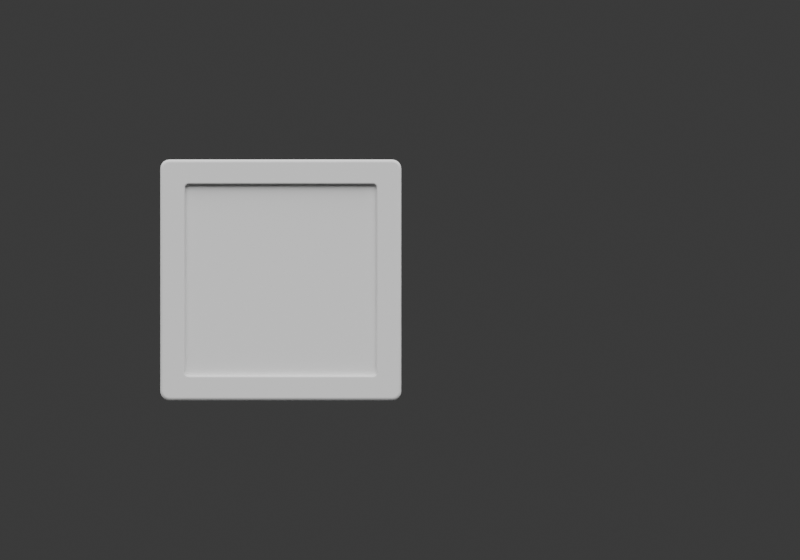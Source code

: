 # Source: KorryBase.blend  (saved by Blender 4.5.90; exported with 4.5.12 LTS)
import bpy
from mathutils import Matrix  # noqa: F401  (used for matrix-valued properties, if any)

bpy.ops.wm.read_factory_settings(use_empty=True)
scene = bpy.context.scene
scene.name = 'Scene'

# ---- collections
col_lightscamera = bpy.data.collections.new('LightsCamera'); scene.collection.children.link(col_lightscamera)
col_korrybase = bpy.data.collections.new('KorryBase'); scene.collection.children.link(col_korrybase)
col_cutouts = bpy.data.collections.new('Cutouts'); scene.collection.children.link(col_cutouts)
col_cutouts.hide_render = True

# ---- materials (node trees are filled in below, after node groups)
mat_blackshinymetal = bpy.data.materials.new('BlackShinyMetal')
mat_korryface = bpy.data.materials.new('KorryFace')

# ---- material node trees

# ---- world
world_world = bpy.data.worlds.new('World'); scene.world = world_world
world_world.use_nodes = True; world_world.node_tree.nodes.clear()
_N = world_world.node_tree.nodes; _L = world_world.node_tree.links
n0 = _N.new('ShaderNodeOutputWorld'); n0.name = 'World Output'; n0.location = (300, 300)
n1 = _N.new('ShaderNodeBackground'); n1.name = 'Background'; n1.location = (10, 300)
n1.inputs[0].default_value = (0.05088, 0.05088, 0.05088, 1.0)
_L.new(n1.outputs[0], n0.inputs[0])
n0.is_active_output = True
world_world.color = (0.05088, 0.05088, 0.05088)
world_world.sun_shadow_jitter_overblur = 0.0

# ---- cameras
cam_camera = bpy.data.cameras.new('Camera')
cam_camera.type = 'ORTHO'
cam_camera.clip_end = 100.0
cam_camera.ortho_scale = 0.079

# ---- lights
light_area_011 = bpy.data.lights.new('Area.011', 'AREA')
light_area_011.energy = 1000.0
light_area_011.size = 1.0
light_area_011.size_y = 1.0

# ---- meshes
me_plane_006 = bpy.data.meshes.new('Plane.006')
me_plane_006.from_pydata([(-0.01173, -0.01236, 0.0), (-0.01236, -0.01173, 0.0), (-0.01195, -0.01233, 0.0), (-0.01211, -0.01225, 0.0), (-0.01225, -0.01211, 0.0), (-0.01233, -0.01195, 0.0), (0.01236, -0.01173, 0.0), (0.01173, -0.01236, 0.0), (0.01233, -0.01195, 0.0), (0.01225, -0.01211, 0.0), (0.01211, -0.01225, 0.0), (0.01195, -0.01233, 0.0), (-0.01173, 0.01236, 0.0), (-0.01236, 0.01173, 0.0), (-0.01195, 0.01233, 0.0), (-0.01211, 0.01225, 0.0), (-0.01225, 0.01211, 0.0), (-0.01233, 0.01195, 0.0), (0.01173, 0.01236, 0.0), (0.01236, 0.01173, 0.0), (0.01195, 0.01233, 0.0), (0.01211, 0.01225, 0.0), (0.01225, 0.01211, 0.0), (0.01233, 0.01195, 0.0), (-0.0127, 0.01176, -0.002977), (-0.0127, -0.01176, -0.002977), (-0.01265, -0.01205, -0.002977), (-0.01252, -0.01231, -0.002977), (-0.01231, -0.01252, -0.002977), (-0.01205, -0.01265, -0.002977), (-0.01176, -0.0127, -0.002977), (0.01176, -0.0127, -0.002977), (0.01205, -0.01265, -0.002977), (0.01231, -0.01252, -0.002977), (0.01252, -0.01231, -0.002977), (0.01265, -0.01205, -0.002977), (0.0127, -0.01176, -0.002977), (0.0127, 0.01176, -0.002977), (0.01265, 0.01205, -0.002977), (0.01252, 0.01231, -0.002977), (0.01231, 0.01252, -0.002977), (0.01205, 0.01265, -0.002977), (0.01176, 0.0127, -0.002977), (-0.01176, 0.0127, -0.002977), (-0.01205, 0.01265, -0.002977), (-0.01231, 0.01252, -0.002977), (-0.01252, 0.01231, -0.002977), (-0.01265, 0.01205, -0.002977), (-0.0127, 0.01176, 0.0), (-0.0127, -0.01176, 0.0), (-0.01265, -0.01205, 0.0), (-0.01252, -0.01231, 0.0), (-0.01231, -0.01252, 0.0), (-0.01205, -0.01265, 0.0), (-0.01176, -0.0127, 0.0), (0.01176, -0.0127, 0.0), (0.01205, -0.01265, 0.0), (0.01231, -0.01252, 0.0), (0.01252, -0.01231, 0.0), (0.01265, -0.01205, 0.0), (0.0127, -0.01176, 0.0), (0.0127, 0.01176, 0.0), (0.01265, 0.01205, 0.0), (0.01252, 0.01231, 0.0), (0.01231, 0.01252, 0.0), (0.01205, 0.01265, 0.0), (0.01176, 0.0127, 0.0), (-0.01176, 0.0127, 0.0), (-0.01205, 0.01265, 0.0), (-0.01231, 0.01252, 0.0), (-0.01252, 0.01231, 0.0), (-0.01265, 0.01205, 0.0), (-0.01011, -0.009721, 0.0), (-0.01009, -0.00985, 0.0), (-0.01003, -0.009953, 0.0), (-0.009953, -0.01003, 0.0), (-0.00985, -0.01009, 0.0), (-0.009721, -0.01011, 0.0), (0.009721, -0.01011, 0.0), (0.00985, -0.01009, 0.0), (0.009953, -0.01003, 0.0), (0.01003, -0.009953, 0.0), (0.01009, -0.00985, 0.0), (0.01011, -0.009721, 0.0), (0.01011, 0.009721, 0.0), (0.01009, 0.00985, 0.0), (0.01003, 0.009953, 0.0), (0.009953, 0.01003, 0.0), (0.00985, 0.01009, 0.0), (0.009721, 0.01011, 0.0), (-0.009721, 0.01011, 0.0), (-0.00985, 0.01009, 0.0), (-0.009953, 0.01003, 0.0), (-0.01003, 0.009953, 0.0), (-0.01009, 0.00985, 0.0), (-0.01011, 0.009721, 0.0), (-0.01029, -0.009736, 0.0), (-0.01026, -0.009907, 0.0), (-0.01018, -0.01006, 0.0), (-0.01006, -0.01018, 0.0), (-0.009907, -0.01026, 0.0), (-0.009736, -0.01029, 0.0), (0.009736, -0.01029, 0.0), (0.009907, -0.01026, 0.0), (0.01006, -0.01018, 0.0), (0.01018, -0.01006, 0.0), (0.01026, -0.009907, 0.0), (0.01029, -0.009736, 0.0), (0.01029, 0.009736, 0.0), (0.01026, 0.009907, 0.0), (0.01018, 0.01006, 0.0), (0.01006, 0.01018, 0.0), (0.009907, 0.01026, 0.0), (0.009736, 0.01029, 0.0), (-0.009736, 0.01029, 0.0), (-0.009907, 0.01026, 0.0), (-0.01006, 0.01018, 0.0), (-0.01018, 0.01006, 0.0), (-0.01026, 0.009907, 0.0), (-0.01029, 0.009736, 0.0), (-0.01011, -0.009721, -0.0006892), (-0.01009, -0.00985, -0.0006892), (-0.01003, -0.009953, -0.0006892), (-0.009953, -0.01003, -0.0006892), (-0.00985, -0.01009, -0.0006892), (-0.009721, -0.01011, -0.0006892), (0.009721, -0.01011, -0.0006892), (0.00985, -0.01009, -0.0006892), (0.009953, -0.01003, -0.0006892), (0.01003, -0.009953, -0.0006892), (0.01009, -0.00985, -0.0006892), (0.01011, -0.009721, -0.0006892), (0.01011, 0.009721, -0.0006892), (0.01009, 0.00985, -0.0006892), (0.01003, 0.009953, -0.0006892), (0.009953, 0.01003, -0.0006892), (0.00985, 0.01009, -0.0006892), (0.009721, 0.01011, -0.0006892), (-0.009721, 0.01011, -0.0006892), (-0.00985, 0.01009, -0.0006892), (-0.009953, 0.01003, -0.0006892), (-0.01003, 0.009953, -0.0006892), (-0.01009, 0.00985, -0.0006892), (-0.01011, 0.009721, -0.0006892)], [], [(1, 5, 4, 3, 2, 0, 7, 11, 10, 9, 8, 6, 19, 108, 107, 106, 105, 104, 103, 102, 101, 100, 99, 98, 97, 96), (57, 33, 34, 58), (50, 26, 27, 51), (65, 41, 42, 66), (58, 34, 35, 59), (51, 27, 28, 52), (66, 42, 43, 67), (59, 35, 36, 60), (52, 28, 29, 53), (67, 43, 44, 68), (60, 36, 37, 61), (53, 29, 30, 54), (68, 44, 45, 69), (61, 37, 38, 62), (54, 30, 31, 55), (69, 45, 46, 70), (62, 38, 39, 63), (55, 31, 32, 56), (70, 46, 47, 71), (48, 24, 25, 49), (63, 39, 40, 64), (56, 32, 33, 57), (71, 47, 24, 48), (49, 25, 26, 50), (64, 40, 41, 65), (13, 48, 49, 1), (1, 49, 50, 5), (5, 50, 51, 4), (4, 51, 52, 3), (3, 52, 53, 2), (2, 53, 54, 0), (0, 54, 55, 7), (7, 55, 56, 11), (11, 56, 57, 10), (10, 57, 58, 9), (9, 58, 59, 8), (8, 59, 60, 6), (6, 60, 61, 19), (19, 61, 62, 23), (23, 62, 63, 22), (22, 63, 64, 21), (21, 64, 65, 20), (20, 65, 66, 18), (18, 66, 67, 12), (12, 67, 68, 14), (14, 68, 69, 15), (15, 69, 70, 16), (16, 70, 71, 17), (17, 71, 48, 13), (19, 23, 22, 21, 20, 18, 12, 14, 15, 16, 17, 13, 1, 96, 119, 118, 117, 116, 115, 114, 113, 112, 111, 110, 109, 108), (94, 95, 143, 142), (73, 72, 96, 97), (74, 73, 97, 98), (75, 74, 98, 99), (76, 75, 99, 100), (77, 76, 100, 101), (78, 77, 101, 102), (79, 78, 102, 103), (80, 79, 103, 104), (81, 80, 104, 105), (82, 81, 105, 106), (83, 82, 106, 107), (84, 83, 107, 108), (85, 84, 108, 109), (86, 85, 109, 110), (87, 86, 110, 111), (88, 87, 111, 112), (89, 88, 112, 113), (90, 89, 113, 114), (91, 90, 114, 115), (92, 91, 115, 116), (93, 92, 116, 117), (94, 93, 117, 118), (95, 94, 118, 119), (72, 95, 119, 96), (72, 73, 121, 120), (87, 88, 136, 135), (80, 81, 129, 128), (95, 72, 120, 143), (73, 74, 122, 121), (88, 89, 137, 136), (81, 82, 130, 129), (74, 75, 123, 122), (89, 90, 138, 137), (82, 83, 131, 130), (75, 76, 124, 123), (90, 91, 139, 138), (83, 84, 132, 131), (76, 77, 125, 124), (91, 92, 140, 139), (84, 85, 133, 132), (77, 78, 126, 125), (92, 93, 141, 140), (85, 86, 134, 133), (78, 79, 127, 126), (93, 94, 142, 141), (86, 87, 135, 134), (79, 80, 128, 127)])
me_plane_006.polygons.foreach_set('use_smooth', [True] * 98)
_k = set([(24, 25), (24, 47), (25, 26), (26, 27), (27, 28), (28, 29), (29, 30), (30, 31), (31, 32), (32, 33), (33, 34), (34, 35), (35, 36), (36, 37), (37, 38), (38, 39), (39, 40), (40, 41), (41, 42), (42, 43), (43, 44), (44, 45), (45, 46), (46, 47)])
me_plane_006.attributes.new('sharp_edge', 'BOOLEAN', 'EDGE').data.foreach_set('value', [ (min(e.vertices), max(e.vertices)) in _k for e in me_plane_006.edges])
_uv = me_plane_006.uv_layers.new(name='UVMap')
_uv.uv.foreach_set('vector', [0.01322, 0.03804, 0.01454, 0.0297, 0.01789, 0.02312, 0.02312, 0.01789, 0.0297, 0.01454, 0.03804, 0.01322, 0.962, 0.01322, 0.9703, 0.01454, 0.9769, 0.01789, 0.9821, 0.02312, 0.9855, 0.0297, 0.9868, 0.03804, 0.9868, 0.962, 0.9051, 0.8833, 0.9051, 0.1167, 0.9041, 0.11, 0.901, 0.1039, 0.8961, 0.09904, 0.89, 0.09594, 0.8833, 0.09487, 0.1167, 0.09487, 0.11, 0.09594, 0.1039, 0.09904, 0.09904, 0.1039, 0.09594, 0.11, 0.09487, 0.1167, 0.9847, 0.007066, 0.9847, 0.007066, 0.9929, 0.01525, 0.9929, 0.01525, 0.001811, 0.02556, 0.001811, 0.02556, 0.007066, 0.01525, 0.007066, 0.01525, 0.9744, 0.9982, 0.9744, 0.9982, 0.963, 1.0, 0.963, 1.0, 0.9929, 0.01525, 0.9929, 0.01525, 0.9982, 0.02556, 0.9982, 0.02556, 0.007066, 0.01525, 0.007066, 0.01525, 0.01525, 0.007066, 0.01525, 0.007066, 0.963, 1.0, 0.963, 1.0, 0.037, 1.0, 0.037, 1.0, 0.9982, 0.02556, 0.9982, 0.02556, 1.0, 0.037, 1.0, 0.037, 0.01525, 0.007066, 0.01525, 0.007066, 0.02556, 0.001811, 0.02556, 0.001811, 0.037, 1.0, 0.037, 1.0, 0.02556, 0.9982, 0.02556, 0.9982, 1.0, 0.037, 1.0, 0.037, 1.0, 0.963, 1.0, 0.963, 0.02556, 0.001811, 0.02556, 0.001811, 0.037, 0.0, 0.037, 0.0, 0.02556, 0.9982, 0.02556, 0.9982, 0.01525, 0.9929, 0.01525, 0.9929, 1.0, 0.963, 1.0, 0.963, 0.9982, 0.9744, 0.9982, 0.9744, 0.037, 0.0, 0.037, 0.0, 0.963, 0.0, 0.963, 0.0, 0.01525, 0.9929, 0.01525, 0.9929, 0.007066, 0.9847, 0.007066, 0.9847, 0.9982, 0.9744, 0.9982, 0.9744, 0.9929, 0.9847, 0.9929, 0.9847, 0.963, 0.0, 0.963, 0.0, 0.9744, 0.001811, 0.9744, 0.001811, 0.007066, 0.9847, 0.007066, 0.9847, 0.001811, 0.9744, 0.001811, 0.9744, 0.0, 0.963, 0.0, 0.963, 0.0, 0.037, 0.0, 0.037, 0.9929, 0.9847, 0.9929, 0.9847, 0.9847, 0.9929, 0.9847, 0.9929, 0.9744, 0.001811, 0.9744, 0.001811, 0.9847, 0.007066, 0.9847, 0.007066, 0.001811, 0.9744, 0.001811, 0.9744, 0.0, 0.963, 0.0, 0.963, 0.0, 0.037, 0.0, 0.037, 0.001811, 0.02556, 0.001811, 0.02556, 0.9847, 0.9929, 0.9847, 0.9929, 0.9744, 0.9982, 0.9744, 0.9982, 0.01322, 0.962, 0.0, 0.963, 0.0, 0.037, 0.01322, 0.03804, 0.01322, 0.03804, 0.0, 0.037, 0.001811, 0.02556, 0.01454, 0.0297, 0.01454, 0.0297, 0.001811, 0.02556, 0.007066, 0.01525, 0.01789, 0.02312, 0.01789, 0.02312, 0.007066, 0.01525, 0.01525, 0.007066, 0.02312, 0.01789, 0.02312, 0.01789, 0.01525, 0.007066, 0.02556, 0.001811, 0.0297, 0.01454, 0.0297, 0.01454, 0.02556, 0.001811, 0.037, 0.0, 0.03804, 0.01322, 0.03804, 0.01322, 0.037, 0.0, 0.963, 0.0, 0.962, 0.01322, 0.962, 0.01322, 0.963, 0.0, 0.9744, 0.001811, 0.9703, 0.01454, 0.9703, 0.01454, 0.9744, 0.001811, 0.9847, 0.007066, 0.9769, 0.01789, 0.9769, 0.01789, 0.9847, 0.007066, 0.9929, 0.01525, 0.9821, 0.02312, 0.9821, 0.02312, 0.9929, 0.01525, 0.9982, 0.02556, 0.9855, 0.0297, 0.9855, 0.0297, 0.9982, 0.02556, 1.0, 0.037, 0.9868, 0.03804, 0.9868, 0.03804, 1.0, 0.037, 1.0, 0.963, 0.9868, 0.962, 0.9868, 0.962, 1.0, 0.963, 0.9982, 0.9744, 0.9855, 0.9703, 0.9855, 0.9703, 0.9982, 0.9744, 0.9929, 0.9847, 0.9821, 0.9769, 0.9821, 0.9769, 0.9929, 0.9847, 0.9847, 0.9929, 0.9769, 0.9821, 0.9769, 0.9821, 0.9847, 0.9929, 0.9744, 0.9982, 0.9703, 0.9855, 0.9703, 0.9855, 0.9744, 0.9982, 0.963, 1.0, 0.962, 0.9868, 0.962, 0.9868, 0.963, 1.0, 0.037, 1.0, 0.03804, 0.9868, 0.03804, 0.9868, 0.037, 1.0, 0.02556, 0.9982, 0.0297, 0.9855, 0.0297, 0.9855, 0.02556, 0.9982, 0.01525, 0.9929, 0.02312, 0.9821, 0.02312, 0.9821, 0.01525, 0.9929, 0.007066, 0.9847, 0.01789, 0.9769, 0.01789, 0.9769, 0.007066, 0.9847, 0.001811, 0.9744, 0.01454, 0.9703, 0.01454, 0.9703, 0.001811, 0.9744, 0.0, 0.963, 0.01322, 0.962, 0.9868, 0.962, 0.9855, 0.9703, 0.9821, 0.9769, 0.9769, 0.9821, 0.9703, 0.9855, 0.962, 0.9868, 0.03804, 0.9868, 0.0297, 0.9855, 0.02312, 0.9821, 0.01789, 0.9769, 0.01454, 0.9703, 0.01322, 0.962, 0.01322, 0.03804, 0.09487, 0.1167, 0.09487, 0.8833, 0.09594, 0.89, 0.09904, 0.8961, 0.1039, 0.901, 0.11, 0.9041, 0.1167, 0.9051, 0.8833, 0.9051, 0.89, 0.9041, 0.8961, 0.901, 0.901, 0.8961, 0.9041, 0.89, 0.9051, 0.8833, 0.1029, 0.8878, 0.1021, 0.8827, 0.1021, 0.8827, 0.1029, 0.8878, 0.1029, 0.1122, 0.1021, 0.1173, 0.09487, 0.1167, 0.09594, 0.11, 0.1049, 0.1082, 0.1029, 0.1122, 0.09594, 0.11, 0.09904, 0.1039, 0.1082, 0.1049, 0.1049, 0.1082, 0.09904, 0.1039, 0.1039, 0.09904, 0.1122, 0.1029, 0.1082, 0.1049, 0.1039, 0.09904, 0.11, 0.09594, 0.1173, 0.1021, 0.1122, 0.1029, 0.11, 0.09594, 0.1167, 0.09487, 0.8827, 0.1021, 0.1173, 0.1021, 0.1167, 0.09487, 0.8833, 0.09487, 0.8878, 0.1029, 0.8827, 0.1021, 0.8833, 0.09487, 0.89, 0.09594, 0.8918, 0.1049, 0.8878, 0.1029, 0.89, 0.09594, 0.8961, 0.09904, 0.8951, 0.1082, 0.8918, 0.1049, 0.8961, 0.09904, 0.901, 0.1039, 0.8971, 0.1122, 0.8951, 0.1082, 0.901, 0.1039, 0.9041, 0.11, 0.8979, 0.1173, 0.8971, 0.1122, 0.9041, 0.11, 0.9051, 0.1167, 0.8979, 0.8827, 0.8979, 0.1173, 0.9051, 0.1167, 0.9051, 0.8833, 0.8971, 0.8878, 0.8979, 0.8827, 0.9051, 0.8833, 0.9041, 0.89, 0.8951, 0.8918, 0.8971, 0.8878, 0.9041, 0.89, 0.901, 0.8961, 0.8918, 0.8951, 0.8951, 0.8918, 0.901, 0.8961, 0.8961, 0.901, 0.8878, 0.8971, 0.8918, 0.8951, 0.8961, 0.901, 0.89, 0.9041, 0.8827, 0.8979, 0.8878, 0.8971, 0.89, 0.9041, 0.8833, 0.9051, 0.1173, 0.8979, 0.8827, 0.8979, 0.8833, 0.9051, 0.1167, 0.9051, 0.1122, 0.8971, 0.1173, 0.8979, 0.1167, 0.9051, 0.11, 0.9041, 0.1082, 0.8951, 0.1122, 0.8971, 0.11, 0.9041, 0.1039, 0.901, 0.1049, 0.8918, 0.1082, 0.8951, 0.1039, 0.901, 0.09904, 0.8961, 0.1029, 0.8878, 0.1049, 0.8918, 0.09904, 0.8961, 0.09594, 0.89, 0.1021, 0.8827, 0.1029, 0.8878, 0.09594, 0.89, 0.09487, 0.8833, 0.1021, 0.1173, 0.1021, 0.8827, 0.09487, 0.8833, 0.09487, 0.1167, 0.1021, 0.1173, 0.1029, 0.1122, 0.1029, 0.1122, 0.1021, 0.1173, 0.8918, 0.8951, 0.8878, 0.8971, 0.8878, 0.8971, 0.8918, 0.8951, 0.8918, 0.1049, 0.8951, 0.1082, 0.8951, 0.1082, 0.8918, 0.1049, 0.1021, 0.8827, 0.1021, 0.1173, 0.1021, 0.1173, 0.1021, 0.8827, 0.1029, 0.1122, 0.1049, 0.1082, 0.1049, 0.1082, 0.1029, 0.1122, 0.8878, 0.8971, 0.8827, 0.8979, 0.8827, 0.8979, 0.8878, 0.8971, 0.8951, 0.1082, 0.8971, 0.1122, 0.8971, 0.1122, 0.8951, 0.1082, 0.1049, 0.1082, 0.1082, 0.1049, 0.1082, 0.1049, 0.1049, 0.1082, 0.8827, 0.8979, 0.1173, 0.8979, 0.1173, 0.8979, 0.8827, 0.8979, 0.8971, 0.1122, 0.8979, 0.1173, 0.8979, 0.1173, 0.8971, 0.1122, 0.1082, 0.1049, 0.1122, 0.1029, 0.1122, 0.1029, 0.1082, 0.1049, 0.1173, 0.8979, 0.1122, 0.8971, 0.1122, 0.8971, 0.1173, 0.8979, 0.8979, 0.1173, 0.8979, 0.8827, 0.8979, 0.8827, 0.8979, 0.1173, 0.1122, 0.1029, 0.1173, 0.1021, 0.1173, 0.1021, 0.1122, 0.1029, 0.1122, 0.8971, 0.1082, 0.8951, 0.1082, 0.8951, 0.1122, 0.8971, 0.8979, 0.8827, 0.8971, 0.8878, 0.8971, 0.8878, 0.8979, 0.8827, 0.1173, 0.1021, 0.8827, 0.1021, 0.8827, 0.1021, 0.1173, 0.1021, 0.1082, 0.8951, 0.1049, 0.8918, 0.1049, 0.8918, 0.1082, 0.8951, 0.8971, 0.8878, 0.8951, 0.8918, 0.8951, 0.8918, 0.8971, 0.8878, 0.8827, 0.1021, 0.8878, 0.1029, 0.8878, 0.1029, 0.8827, 0.1021, 0.1049, 0.8918, 0.1029, 0.8878, 0.1029, 0.8878, 0.1049, 0.8918, 0.8951, 0.8918, 0.8918, 0.8951, 0.8918, 0.8951, 0.8951, 0.8918, 0.8878, 0.1029, 0.8918, 0.1049, 0.8918, 0.1049, 0.8878, 0.1029])
me_plane_006.materials.append(mat_blackshinymetal)
me_plane_006.update()
me_plane_005 = bpy.data.meshes.new('Plane.005')
me_plane_005.from_pydata([(-0.3048, -0.3048, 0.0), (0.3048, -0.3048, 0.0), (-0.3048, 0.3048, 0.0), (0.3048, 0.3048, 0.0)], [], [(2, 3, 1, 0)])
_uv = me_plane_005.uv_layers.new(name='UVMap')
_uv.uv.foreach_set('vector', [0.0, 0.0, 0.0, 0.0, 0.0, 0.0, 0.0, 0.0])
me_plane_005.materials.append(mat_korryface)
me_plane_005.update()
me_plane_001 = bpy.data.meshes.new('Plane.001')
me_plane_001.from_pydata([(-0.9377, -0.3048, 0.0), (-0.9754, -0.2672, 0.0), (-0.9494, -0.303, 0.0), (-0.9599, -0.2976, 0.0), (-0.9682, -0.2893, 0.0), (-0.9735, -0.2788, 0.0), (-0.3658, -0.2672, 0.0), (-0.4034, -0.3048, 0.0), (-0.3676, -0.2788, 0.0), (-0.3729, -0.2893, 0.0), (-0.3813, -0.2976, 0.0), (-0.3917, -0.303, 0.0), (-0.9377, 0.3048, 0.0), (-0.9754, 0.2672, 0.0), (-0.9494, 0.303, 0.0), (-0.9599, 0.2976, 0.0), (-0.9682, 0.2893, 0.0), (-0.9735, 0.2788, 0.0), (-0.4034, 0.3048, 0.0), (-0.3658, 0.2672, 0.0), (-0.3917, 0.303, 0.0), (-0.3813, 0.2976, 0.0), (-0.3729, 0.2893, 0.0), (-0.3676, 0.2788, 0.0), (-0.9617, 0.2661, 0.0), (-0.9617, -0.2661, 0.0), (-0.9604, -0.2745, 0.0), (-0.957, -0.2812, 0.0), (-0.9517, -0.2864, 0.0), (-0.9451, -0.2898, 0.0), (-0.9367, -0.2912, 0.0), (-0.4044, -0.2912, 0.0), (-0.396, -0.2898, 0.0), (-0.3894, -0.2864, 0.0), (-0.3841, -0.2812, 0.0), (-0.3807, -0.2745, 0.0), (-0.3794, -0.2661, 0.0), (-0.3794, 0.2661, 0.0), (-0.3807, 0.2745, 0.0), (-0.3841, 0.2812, 0.0), (-0.3894, 0.2864, 0.0), (-0.396, 0.2898, 0.0), (-0.4044, 0.2912, 0.0), (-0.9367, 0.2912, 0.0), (-0.9451, 0.2898, 0.0), (-0.9517, 0.2864, 0.0), (-0.957, 0.2812, 0.0), (-0.9604, 0.2745, 0.0)], [(24, 25), (25, 26), (26, 27), (27, 28), (28, 29), (29, 30), (30, 31), (31, 32), (32, 33), (33, 34), (34, 35), (35, 36), (36, 37), (37, 38), (38, 39), (39, 40), (40, 41), (41, 42), (42, 43), (43, 44), (44, 45), (45, 46), (46, 47), (47, 24), (13, 1), (1, 5), (5, 4), (4, 3), (3, 2), (2, 0), (0, 7), (7, 11), (11, 10), (10, 9), (9, 8), (8, 6), (6, 19), (19, 23), (23, 22), (22, 21), (21, 20), (20, 18), (18, 12), (12, 14), (14, 15), (15, 16), (16, 17), (17, 13), (1, 25), (24, 13), (5, 26), (4, 27), (3, 28), (2, 29), (0, 30), (7, 31), (11, 32), (10, 33), (9, 34), (8, 35), (6, 36), (19, 37), (23, 38), (22, 39), (21, 40), (20, 41), (18, 42), (12, 43), (14, 44), (15, 45), (16, 46), (17, 47)], [])
me_plane_001.update()

# ---- objects
ob_arealightleft_005 = bpy.data.objects.new('AreaLightLeft.005', light_area_011)
ob_arealightright_005 = bpy.data.objects.new('AreaLightRight.005', light_area_011)
ob_camera = bpy.data.objects.new('Camera', cam_camera)
ob_buttonoffframeb_001 = bpy.data.objects.new('ButtonOffFrameB.001', me_plane_006)
ob_buttonoffframebtext_001 = bpy.data.objects.new('ButtonOffFrameBText.001', me_plane_005)
ob_korrybuttoncutout = bpy.data.objects.new('KorryButtonCutout', me_plane_001)

# ---- transforms, parenting, visibility, modifiers, constraints
ob_arealightleft_005.location = (-3.512, 6.607, 5.883)
ob_arealightleft_005.rotation_euler = (6285.0, 2.628e-05, 0.467)
ob_arealightleft_005.scale = (-3.205, -13.9, -3.276)
ob_arealightright_005.location = (2.986, 6.519, 5.766)
ob_arealightright_005.rotation_euler = (6288.0, -1.305e-07, -0.3692)
ob_arealightright_005.scale = (2.894, 12.55, 2.958)
ob_camera.location = (0.01177, 0.0, 1.908)
ob_camera.lock_rotations_4d = False
ob_camera.empty_display_type = 'ARROWS'
ob_camera.color = (0.0, 0.0, 0.0, 0.0)
ob_camera.display_type = 'WIRE'
ob_camera.lineart.crease_threshold = 0.0
ob_buttonoffframeb_001.location = (0.0, 0.0, -4.625e-05)
ob_buttonoffframeb_001.scale = (0.9365, 0.9365, 0.9858)
ob_buttonoffframebtext_001.location = (0.0, 0.0, -0.0004549)
ob_buttonoffframebtext_001.scale = (-0.03385, -0.03385, -0.03385)
ob_korrybuttoncutout.location = (0.02794, 0.0, 0.0)
ob_korrybuttoncutout.scale = (0.04167, 0.04167, 1.0)

# ---- collection membership
col_lightscamera.objects.link(ob_arealightleft_005)
col_lightscamera.objects.link(ob_arealightright_005)
col_lightscamera.objects.link(ob_camera)
col_korrybase.objects.link(ob_buttonoffframeb_001)
col_korrybase.objects.link(ob_buttonoffframebtext_001)
col_cutouts.objects.link(ob_korrybuttoncutout)

# ---- scene / render settings (as saved in the file)
scene.camera = ob_camera
scene.frame_start = 1; scene.frame_end = 250; scene.frame_set(4)
scene.render.engine = 'CYCLES'
scene.render.resolution_x = 600
scene.render.resolution_y = 420
bpy.context.view_layer.update()
